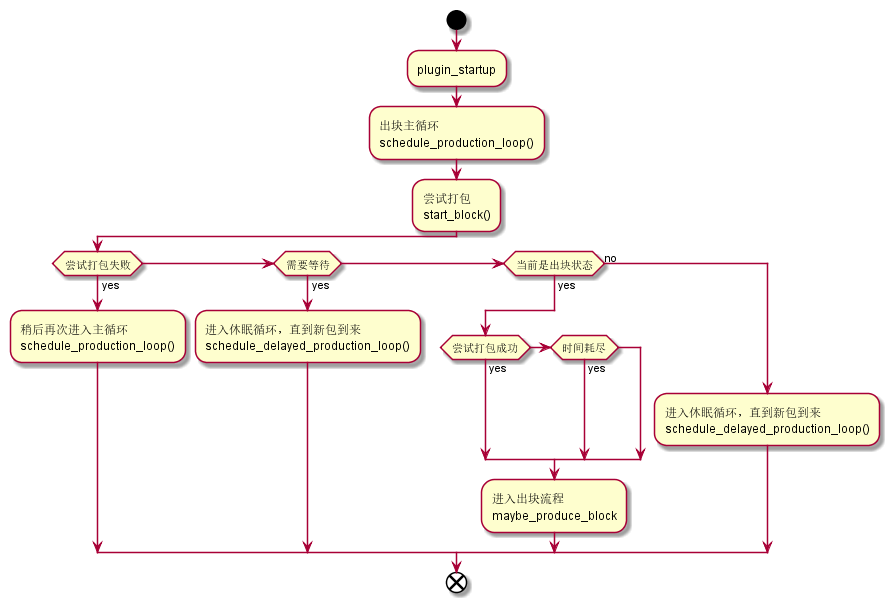

The diagram above was rendered by PlantUML. Its source (embedded in the PNG):
@startuml
start
:plugin_startup;
:出块主循环
schedule_production_loop();
:尝试打包
start_block();
if (尝试打包失败) then (yes)
	:稍后再次进入主循环
	schedule_production_loop();
elseif (需要等待) then (yes)
	:进入休眠循环，直到新包到来
	schedule_delayed_production_loop();
elseif (当前是出块状态) then (yes)
	if (尝试打包成功) then (yes)
	elseif (时间耗尽) then (yes)
	endif
	:进入出块流程
	maybe_produce_block;
else (no)
:进入休眠循环，直到新包到来
schedule_delayed_production_loop();
endif

end
@enduml